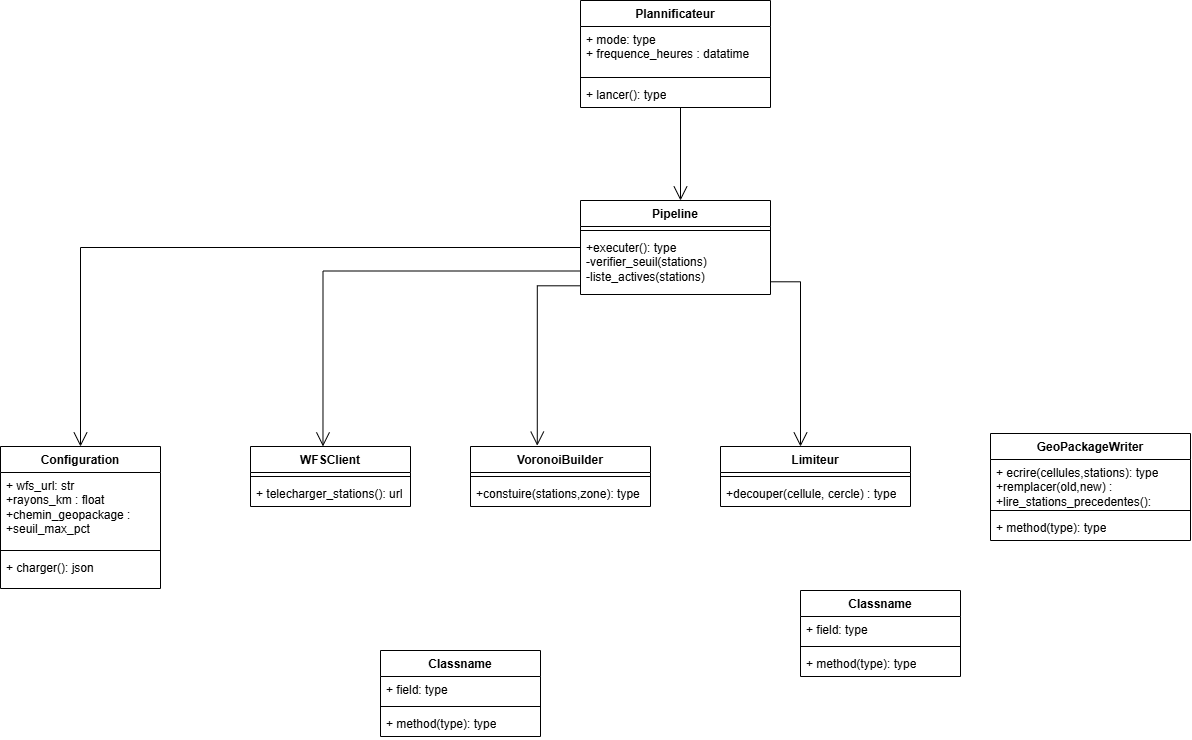

The diagram above was exported from draw.io. Its source (the exported page's mxGraphModel, read from the mxfile embedded in the PNG):
<mxGraphModel dx="1462" dy="385" grid="1" gridSize="10" guides="1" tooltips="1" connect="1" arrows="1" fold="1" page="1" pageScale="1" pageWidth="827" pageHeight="1169" math="0" shadow="0">
  <root>
    <mxCell id="0" />
    <mxCell id="1" parent="0" />
    <mxCell id="HhwtFn0powESxP6jy17A-157" parent="1" style="swimlane;fontStyle=1;align=center;verticalAlign=top;childLayout=stackLayout;horizontal=1;startSize=26;horizontalStack=0;resizeParent=1;resizeParentMax=0;resizeLast=0;collapsible=1;marginBottom=0;whiteSpace=wrap;html=1;" value="Pipeline" vertex="1">
      <mxGeometry height="94" width="190" x="340" y="230" as="geometry" />
    </mxCell>
    <mxCell id="HhwtFn0powESxP6jy17A-159" parent="HhwtFn0powESxP6jy17A-157" style="line;strokeWidth=1;fillColor=none;align=left;verticalAlign=middle;spacingTop=-1;spacingLeft=3;spacingRight=3;rotatable=0;labelPosition=right;points=[];portConstraint=eastwest;strokeColor=inherit;labelPerimeter=1;" value="" vertex="1">
      <mxGeometry height="8" width="190" y="26" as="geometry" />
    </mxCell>
    <mxCell id="HhwtFn0powESxP6jy17A-160" parent="HhwtFn0powESxP6jy17A-157" style="text;strokeColor=none;fillColor=none;align=left;verticalAlign=top;spacingLeft=4;spacingRight=4;overflow=hidden;rotatable=0;points=[[0,0.5],[1,0.5]];portConstraint=eastwest;whiteSpace=wrap;html=1;" value="+executer(): type&lt;div&gt;-verifier_seuil(stations)&lt;/div&gt;&lt;div&gt;-liste_actives(stations)&lt;/div&gt;" vertex="1">
      <mxGeometry height="60" width="190" y="34" as="geometry" />
    </mxCell>
    <mxCell id="HhwtFn0powESxP6jy17A-161" parent="1" style="swimlane;fontStyle=1;align=center;verticalAlign=top;childLayout=stackLayout;horizontal=1;startSize=26;horizontalStack=0;resizeParent=1;resizeParentMax=0;resizeLast=0;collapsible=1;marginBottom=0;whiteSpace=wrap;html=1;" value="Plannificateur" vertex="1">
      <mxGeometry height="107" width="190" x="340" y="30" as="geometry" />
    </mxCell>
    <mxCell id="HhwtFn0powESxP6jy17A-162" parent="HhwtFn0powESxP6jy17A-161" style="text;strokeColor=none;fillColor=none;align=left;verticalAlign=top;spacingLeft=4;spacingRight=4;overflow=hidden;rotatable=0;points=[[0,0.5],[1,0.5]];portConstraint=eastwest;whiteSpace=wrap;html=1;" value="+ mode: type&lt;div&gt;+&amp;nbsp;frequence_heures : datatime&lt;/div&gt;" vertex="1">
      <mxGeometry height="47" width="190" y="26" as="geometry" />
    </mxCell>
    <mxCell id="HhwtFn0powESxP6jy17A-163" parent="HhwtFn0powESxP6jy17A-161" style="line;strokeWidth=1;fillColor=none;align=left;verticalAlign=middle;spacingTop=-1;spacingLeft=3;spacingRight=3;rotatable=0;labelPosition=right;points=[];portConstraint=eastwest;strokeColor=inherit;labelPerimeter=1;" value="" vertex="1">
      <mxGeometry height="8" width="190" y="73" as="geometry" />
    </mxCell>
    <mxCell id="HhwtFn0powESxP6jy17A-164" parent="HhwtFn0powESxP6jy17A-161" style="text;strokeColor=none;fillColor=none;align=left;verticalAlign=top;spacingLeft=4;spacingRight=4;overflow=hidden;rotatable=0;points=[[0,0.5],[1,0.5]];portConstraint=eastwest;whiteSpace=wrap;html=1;" value="+ lancer(): type" vertex="1">
      <mxGeometry height="26" width="190" y="81" as="geometry" />
    </mxCell>
    <mxCell id="HhwtFn0powESxP6jy17A-165" parent="1" style="swimlane;fontStyle=1;align=center;verticalAlign=top;childLayout=stackLayout;horizontal=1;startSize=26;horizontalStack=0;resizeParent=1;resizeParentMax=0;resizeLast=0;collapsible=1;marginBottom=0;whiteSpace=wrap;html=1;" value="VoronoiBuilder" vertex="1">
      <mxGeometry height="60" width="180" x="230" y="476" as="geometry" />
    </mxCell>
    <mxCell id="HhwtFn0powESxP6jy17A-167" parent="HhwtFn0powESxP6jy17A-165" style="line;strokeWidth=1;fillColor=none;align=left;verticalAlign=middle;spacingTop=-1;spacingLeft=3;spacingRight=3;rotatable=0;labelPosition=right;points=[];portConstraint=eastwest;strokeColor=inherit;labelPerimeter=1;" value="" vertex="1">
      <mxGeometry height="8" width="180" y="26" as="geometry" />
    </mxCell>
    <mxCell id="HhwtFn0powESxP6jy17A-168" parent="HhwtFn0powESxP6jy17A-165" style="text;strokeColor=none;fillColor=none;align=left;verticalAlign=top;spacingLeft=4;spacingRight=4;overflow=hidden;rotatable=0;points=[[0,0.5],[1,0.5]];portConstraint=eastwest;whiteSpace=wrap;html=1;" value="+constuire(stations,zone): type" vertex="1">
      <mxGeometry height="26" width="180" y="34" as="geometry" />
    </mxCell>
    <mxCell id="HhwtFn0powESxP6jy17A-169" parent="1" style="swimlane;fontStyle=1;align=center;verticalAlign=top;childLayout=stackLayout;horizontal=1;startSize=26;horizontalStack=0;resizeParent=1;resizeParentMax=0;resizeLast=0;collapsible=1;marginBottom=0;whiteSpace=wrap;html=1;" value="WFSClient" vertex="1">
      <mxGeometry height="60" width="160" x="10" y="476" as="geometry" />
    </mxCell>
    <mxCell id="HhwtFn0powESxP6jy17A-171" parent="HhwtFn0powESxP6jy17A-169" style="line;strokeWidth=1;fillColor=none;align=left;verticalAlign=middle;spacingTop=-1;spacingLeft=3;spacingRight=3;rotatable=0;labelPosition=right;points=[];portConstraint=eastwest;strokeColor=inherit;labelPerimeter=1;" value="" vertex="1">
      <mxGeometry height="8" width="160" y="26" as="geometry" />
    </mxCell>
    <mxCell id="HhwtFn0powESxP6jy17A-172" parent="HhwtFn0powESxP6jy17A-169" style="text;strokeColor=none;fillColor=none;align=left;verticalAlign=top;spacingLeft=4;spacingRight=4;overflow=hidden;rotatable=0;points=[[0,0.5],[1,0.5]];portConstraint=eastwest;whiteSpace=wrap;html=1;" value="+ telecharger_stations(): url" vertex="1">
      <mxGeometry height="26" width="160" y="34" as="geometry" />
    </mxCell>
    <mxCell id="HhwtFn0powESxP6jy17A-173" parent="1" style="swimlane;fontStyle=1;align=center;verticalAlign=top;childLayout=stackLayout;horizontal=1;startSize=26;horizontalStack=0;resizeParent=1;resizeParentMax=0;resizeLast=0;collapsible=1;marginBottom=0;whiteSpace=wrap;html=1;" value="Configuration" vertex="1">
      <mxGeometry height="142" width="160" x="-240" y="476" as="geometry" />
    </mxCell>
    <mxCell id="HhwtFn0powESxP6jy17A-174" parent="HhwtFn0powESxP6jy17A-173" style="text;strokeColor=none;fillColor=none;align=left;verticalAlign=top;spacingLeft=4;spacingRight=4;overflow=hidden;rotatable=0;points=[[0,0.5],[1,0.5]];portConstraint=eastwest;whiteSpace=wrap;html=1;" value="+ wfs_url: str&lt;div&gt;+rayons_km : float&lt;/div&gt;&lt;div&gt;+chemin_geopackage :&lt;/div&gt;&lt;div&gt;+seuil_max_pct&lt;/div&gt;" vertex="1">
      <mxGeometry height="74" width="160" y="26" as="geometry" />
    </mxCell>
    <mxCell id="HhwtFn0powESxP6jy17A-175" parent="HhwtFn0powESxP6jy17A-173" style="line;strokeWidth=1;fillColor=none;align=left;verticalAlign=middle;spacingTop=-1;spacingLeft=3;spacingRight=3;rotatable=0;labelPosition=right;points=[];portConstraint=eastwest;strokeColor=inherit;labelPerimeter=1;" value="" vertex="1">
      <mxGeometry height="8" width="160" y="100" as="geometry" />
    </mxCell>
    <mxCell id="HhwtFn0powESxP6jy17A-176" parent="HhwtFn0powESxP6jy17A-173" style="text;strokeColor=none;fillColor=none;align=left;verticalAlign=top;spacingLeft=4;spacingRight=4;overflow=hidden;rotatable=0;points=[[0,0.5],[1,0.5]];portConstraint=eastwest;whiteSpace=wrap;html=1;" value="+ charger(): json" vertex="1">
      <mxGeometry height="34" width="160" y="108" as="geometry" />
    </mxCell>
    <mxCell id="HhwtFn0powESxP6jy17A-177" parent="1" style="swimlane;fontStyle=1;align=center;verticalAlign=top;childLayout=stackLayout;horizontal=1;startSize=26;horizontalStack=0;resizeParent=1;resizeParentMax=0;resizeLast=0;collapsible=1;marginBottom=0;whiteSpace=wrap;html=1;" value="Limiteur" vertex="1">
      <mxGeometry height="60" width="190" x="480" y="476" as="geometry" />
    </mxCell>
    <mxCell id="HhwtFn0powESxP6jy17A-179" parent="HhwtFn0powESxP6jy17A-177" style="line;strokeWidth=1;fillColor=none;align=left;verticalAlign=middle;spacingTop=-1;spacingLeft=3;spacingRight=3;rotatable=0;labelPosition=right;points=[];portConstraint=eastwest;strokeColor=inherit;labelPerimeter=1;" value="" vertex="1">
      <mxGeometry height="8" width="190" y="26" as="geometry" />
    </mxCell>
    <mxCell id="HhwtFn0powESxP6jy17A-180" parent="HhwtFn0powESxP6jy17A-177" style="text;strokeColor=none;fillColor=none;align=left;verticalAlign=top;spacingLeft=4;spacingRight=4;overflow=hidden;rotatable=0;points=[[0,0.5],[1,0.5]];portConstraint=eastwest;whiteSpace=wrap;html=1;" value="+decouper(cellule, cercle) : type" vertex="1">
      <mxGeometry height="26" width="190" y="34" as="geometry" />
    </mxCell>
    <mxCell id="HhwtFn0powESxP6jy17A-181" parent="1" style="swimlane;fontStyle=1;align=center;verticalAlign=top;childLayout=stackLayout;horizontal=1;startSize=26;horizontalStack=0;resizeParent=1;resizeParentMax=0;resizeLast=0;collapsible=1;marginBottom=0;whiteSpace=wrap;html=1;" value="GeoPackageWriter" vertex="1">
      <mxGeometry height="107" width="200" x="750" y="463" as="geometry" />
    </mxCell>
    <mxCell id="HhwtFn0powESxP6jy17A-182" parent="HhwtFn0powESxP6jy17A-181" style="text;strokeColor=none;fillColor=none;align=left;verticalAlign=top;spacingLeft=4;spacingRight=4;overflow=hidden;rotatable=0;points=[[0,0.5],[1,0.5]];portConstraint=eastwest;whiteSpace=wrap;html=1;" value="+ ecrire(cellules,stations): type&lt;div&gt;+remplacer(old,new) :&amp;nbsp;&lt;/div&gt;&lt;div&gt;+lire_stations_precedentes():&lt;/div&gt;" vertex="1">
      <mxGeometry height="47" width="200" y="26" as="geometry" />
    </mxCell>
    <mxCell id="HhwtFn0powESxP6jy17A-183" parent="HhwtFn0powESxP6jy17A-181" style="line;strokeWidth=1;fillColor=none;align=left;verticalAlign=middle;spacingTop=-1;spacingLeft=3;spacingRight=3;rotatable=0;labelPosition=right;points=[];portConstraint=eastwest;strokeColor=inherit;labelPerimeter=1;" value="" vertex="1">
      <mxGeometry height="8" width="200" y="73" as="geometry" />
    </mxCell>
    <mxCell id="HhwtFn0powESxP6jy17A-184" parent="HhwtFn0powESxP6jy17A-181" style="text;strokeColor=none;fillColor=none;align=left;verticalAlign=top;spacingLeft=4;spacingRight=4;overflow=hidden;rotatable=0;points=[[0,0.5],[1,0.5]];portConstraint=eastwest;whiteSpace=wrap;html=1;" value="+ method(type): type" vertex="1">
      <mxGeometry height="26" width="200" y="81" as="geometry" />
    </mxCell>
    <mxCell id="HhwtFn0powESxP6jy17A-185" parent="1" style="swimlane;fontStyle=1;align=center;verticalAlign=top;childLayout=stackLayout;horizontal=1;startSize=26;horizontalStack=0;resizeParent=1;resizeParentMax=0;resizeLast=0;collapsible=1;marginBottom=0;whiteSpace=wrap;html=1;" value="Classname" vertex="1">
      <mxGeometry height="86" width="160" x="560" y="620" as="geometry" />
    </mxCell>
    <mxCell id="HhwtFn0powESxP6jy17A-186" parent="HhwtFn0powESxP6jy17A-185" style="text;strokeColor=none;fillColor=none;align=left;verticalAlign=top;spacingLeft=4;spacingRight=4;overflow=hidden;rotatable=0;points=[[0,0.5],[1,0.5]];portConstraint=eastwest;whiteSpace=wrap;html=1;" value="+ field: type" vertex="1">
      <mxGeometry height="26" width="160" y="26" as="geometry" />
    </mxCell>
    <mxCell id="HhwtFn0powESxP6jy17A-187" parent="HhwtFn0powESxP6jy17A-185" style="line;strokeWidth=1;fillColor=none;align=left;verticalAlign=middle;spacingTop=-1;spacingLeft=3;spacingRight=3;rotatable=0;labelPosition=right;points=[];portConstraint=eastwest;strokeColor=inherit;labelPerimeter=1;" value="" vertex="1">
      <mxGeometry height="8" width="160" y="52" as="geometry" />
    </mxCell>
    <mxCell id="HhwtFn0powESxP6jy17A-188" parent="HhwtFn0powESxP6jy17A-185" style="text;strokeColor=none;fillColor=none;align=left;verticalAlign=top;spacingLeft=4;spacingRight=4;overflow=hidden;rotatable=0;points=[[0,0.5],[1,0.5]];portConstraint=eastwest;whiteSpace=wrap;html=1;" value="+ method(type): type" vertex="1">
      <mxGeometry height="26" width="160" y="60" as="geometry" />
    </mxCell>
    <mxCell id="HhwtFn0powESxP6jy17A-189" parent="1" style="swimlane;fontStyle=1;align=center;verticalAlign=top;childLayout=stackLayout;horizontal=1;startSize=26;horizontalStack=0;resizeParent=1;resizeParentMax=0;resizeLast=0;collapsible=1;marginBottom=0;whiteSpace=wrap;html=1;" value="Classname" vertex="1">
      <mxGeometry height="86" width="160" x="140" y="680" as="geometry" />
    </mxCell>
    <mxCell id="HhwtFn0powESxP6jy17A-190" parent="HhwtFn0powESxP6jy17A-189" style="text;strokeColor=none;fillColor=none;align=left;verticalAlign=top;spacingLeft=4;spacingRight=4;overflow=hidden;rotatable=0;points=[[0,0.5],[1,0.5]];portConstraint=eastwest;whiteSpace=wrap;html=1;" value="+ field: type" vertex="1">
      <mxGeometry height="26" width="160" y="26" as="geometry" />
    </mxCell>
    <mxCell id="HhwtFn0powESxP6jy17A-191" parent="HhwtFn0powESxP6jy17A-189" style="line;strokeWidth=1;fillColor=none;align=left;verticalAlign=middle;spacingTop=-1;spacingLeft=3;spacingRight=3;rotatable=0;labelPosition=right;points=[];portConstraint=eastwest;strokeColor=inherit;labelPerimeter=1;" value="" vertex="1">
      <mxGeometry height="8" width="160" y="52" as="geometry" />
    </mxCell>
    <mxCell id="HhwtFn0powESxP6jy17A-192" parent="HhwtFn0powESxP6jy17A-189" style="text;strokeColor=none;fillColor=none;align=left;verticalAlign=top;spacingLeft=4;spacingRight=4;overflow=hidden;rotatable=0;points=[[0,0.5],[1,0.5]];portConstraint=eastwest;whiteSpace=wrap;html=1;" value="+ method(type): type" vertex="1">
      <mxGeometry height="26" width="160" y="60" as="geometry" />
    </mxCell>
    <mxCell id="HhwtFn0powESxP6jy17A-193" edge="1" parent="1" style="endArrow=open;endFill=1;endSize=12;html=1;rounded=0;defaultLabelBackgroundColor=page;labelPadding=0 4;entryX=0.5;entryY=0;entryDx=0;entryDy=0;" value="">
      <mxGeometry relative="1" width="160" as="geometry">
        <mxPoint x="440" y="137" as="sourcePoint" />
        <mxPoint x="440" y="230" as="targetPoint" />
      </mxGeometry>
    </mxCell>
    <mxCell id="THujfgN23-U_Gbiw3epF-1" edge="1" parent="1" source="HhwtFn0powESxP6jy17A-157" style="endArrow=open;endFill=1;endSize=12;html=1;rounded=0;defaultLabelBackgroundColor=page;labelPadding=0 4;edgeStyle=orthogonalEdgeStyle;exitX=0;exitY=0.5;exitDx=0;exitDy=0;entryX=0.5;entryY=0;entryDx=0;entryDy=0;" target="HhwtFn0powESxP6jy17A-173" value="">
      <mxGeometry relative="1" width="160" x="0.4764" as="geometry">
        <mxPoint x="170" y="280" as="sourcePoint" />
        <mxPoint x="-160" y="470" as="targetPoint" />
      </mxGeometry>
    </mxCell>
    <mxCell id="THujfgN23-U_Gbiw3epF-3" edge="1" parent="1" source="HhwtFn0powESxP6jy17A-157" style="endArrow=open;endFill=1;endSize=12;html=1;rounded=0;defaultLabelBackgroundColor=page;labelPadding=0 4;edgeStyle=orthogonalEdgeStyle;exitX=0;exitY=0.75;exitDx=0;exitDy=0;entryX=0.453;entryY=-0.001;entryDx=0;entryDy=0;entryPerimeter=0;" target="HhwtFn0powESxP6jy17A-169" value="">
      <mxGeometry relative="1" width="160" x="0.2826" as="geometry">
        <mxPoint x="273.6363525390625" y="340" as="sourcePoint" />
        <mxPoint x="83.76" y="470" as="targetPoint" />
      </mxGeometry>
    </mxCell>
    <mxCell id="y8aW9vIbUnYS3S-5uf4D-2" edge="1" parent="1" source="HhwtFn0powESxP6jy17A-160" style="endArrow=open;endFill=1;endSize=12;html=1;rounded=0;defaultLabelBackgroundColor=page;labelPadding=0 4;entryX=0.371;entryY=-0.014;entryDx=0;entryDy=0;edgeStyle=orthogonalEdgeStyle;exitX=0.001;exitY=0.855;exitDx=0;exitDy=0;exitPerimeter=0;entryPerimeter=0;" target="HhwtFn0powESxP6jy17A-165" value="">
      <mxGeometry relative="1" width="160" x="0.5379" as="geometry">
        <mxPoint x="290" y="370" as="sourcePoint" />
        <mxPoint x="290" y="463" as="targetPoint" />
      </mxGeometry>
    </mxCell>
    <mxCell id="y8aW9vIbUnYS3S-5uf4D-4" edge="1" parent="1" source="HhwtFn0powESxP6jy17A-160" style="endArrow=open;endFill=0;endSize=12;html=1;rounded=0;defaultLabelBackgroundColor=page;labelPadding=0 4;entryX=0.371;entryY=-0.014;entryDx=0;entryDy=0;edgeStyle=orthogonalEdgeStyle;exitX=1;exitY=0.788;exitDx=0;exitDy=0;exitPerimeter=0;entryPerimeter=0;" value="">
      <mxGeometry relative="1" width="160" x="0.5157" as="geometry">
        <mxPoint x="601" y="315" as="sourcePoint" />
        <mxPoint x="560" y="476" as="targetPoint" />
      </mxGeometry>
    </mxCell>
  </root>
</mxGraphModel>